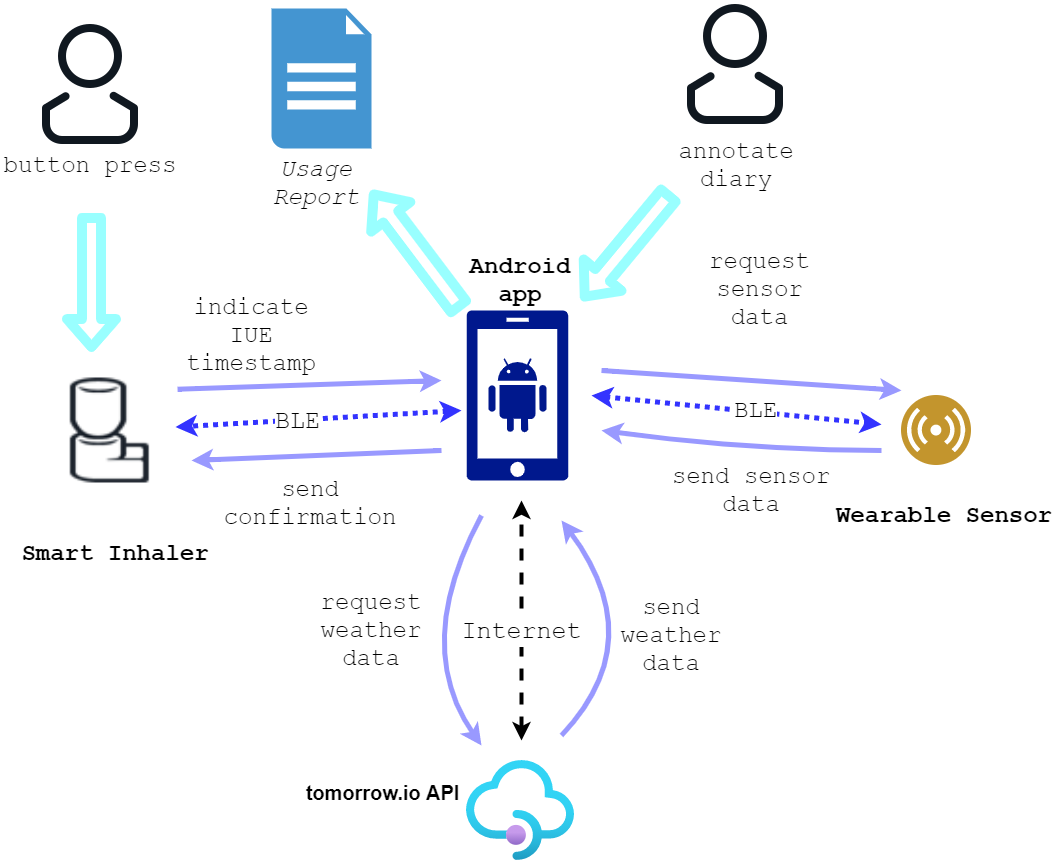

The diagram above was exported from draw.io. Its source (the exported page's mxGraphModel, read from the mxfile embedded in the PNG):
<mxGraphModel dx="2580" dy="2012" grid="1" gridSize="10" guides="1" tooltips="1" connect="1" arrows="1" fold="1" page="1" pageScale="1" pageWidth="850" pageHeight="1100" math="0" shadow="0">
  <root>
    <mxCell id="0" />
    <mxCell id="1" parent="0" />
    <mxCell id="wOZJxBhLhJkSto0twVMc-1" value="" style="shape=image;html=1;verticalAlign=top;verticalLabelPosition=bottom;labelBackgroundColor=#ffffff;imageAspect=0;aspect=fixed;image=https://cdn1.iconfinder.com/data/icons/medicoicons/64/inhaler.png" parent="1" vertex="1">
      <mxGeometry x="14" y="70" width="120" height="120" as="geometry" />
    </mxCell>
    <mxCell id="mJ0OCn6s3i_1NgwPkwHO-1" value="" style="aspect=fixed;perimeter=ellipsePerimeter;html=1;align=center;shadow=0;dashed=0;fontColor=#4277BB;labelBackgroundColor=#ffffff;fontSize=12;spacingTop=3;image;image=img/lib/ibm/users/sensor.svg;" parent="1" vertex="1">
      <mxGeometry x="860" y="95" width="70" height="70" as="geometry" />
    </mxCell>
    <mxCell id="mJ0OCn6s3i_1NgwPkwHO-30" style="rounded=0;orthogonalLoop=1;jettySize=auto;html=1;strokeWidth=5;fontFamily=Courier New;fontSize=24;startArrow=classic;startFill=1;strokeColor=#3333FF;dashed=1;dashPattern=1 1;" parent="1" edge="1">
      <mxGeometry relative="1" as="geometry">
        <mxPoint x="550" y="95" as="sourcePoint" />
        <mxPoint x="840" y="124" as="targetPoint" />
      </mxGeometry>
    </mxCell>
    <mxCell id="mJ0OCn6s3i_1NgwPkwHO-36" value="&lt;div style=&quot;font-size: 24px&quot;&gt;BLE&lt;/div&gt;" style="edgeLabel;html=1;align=center;verticalAlign=middle;resizable=0;points=[];fontSize=24;fontFamily=Courier New;" parent="mJ0OCn6s3i_1NgwPkwHO-30" vertex="1" connectable="0">
      <mxGeometry x="0.1162" y="2" relative="1" as="geometry">
        <mxPoint as="offset" />
      </mxGeometry>
    </mxCell>
    <mxCell id="mJ0OCn6s3i_1NgwPkwHO-33" style="rounded=0;orthogonalLoop=1;jettySize=auto;html=1;startArrow=classic;startFill=1;strokeColor=#3333FF;strokeWidth=5;fontFamily=Courier New;fontSize=24;dashed=1;dashPattern=1 1;" parent="1" target="wOZJxBhLhJkSto0twVMc-1" edge="1">
      <mxGeometry relative="1" as="geometry">
        <mxPoint x="420" y="110" as="sourcePoint" />
      </mxGeometry>
    </mxCell>
    <mxCell id="mJ0OCn6s3i_1NgwPkwHO-39" value="&lt;div style=&quot;font-size: 25px&quot;&gt;BLE&lt;/div&gt;" style="edgeLabel;html=1;align=center;verticalAlign=middle;resizable=0;points=[];fontSize=25;fontFamily=Courier New;" parent="mJ0OCn6s3i_1NgwPkwHO-33" vertex="1" connectable="0">
      <mxGeometry x="0.1469" y="1" relative="1" as="geometry">
        <mxPoint as="offset" />
      </mxGeometry>
    </mxCell>
    <mxCell id="mJ0OCn6s3i_1NgwPkwHO-9" value="" style="curved=1;endArrow=classic;html=1;fontSize=18;strokeWidth=5;strokeColor=#9999FF;exitX=1.017;exitY=0.156;exitDx=0;exitDy=0;exitPerimeter=0;" parent="1" source="wOZJxBhLhJkSto0twVMc-1" edge="1">
      <mxGeometry width="50" height="50" relative="1" as="geometry">
        <mxPoint x="280" y="120" as="sourcePoint" />
        <mxPoint x="400" y="80" as="targetPoint" />
        <Array as="points" />
      </mxGeometry>
    </mxCell>
    <mxCell id="mJ0OCn6s3i_1NgwPkwHO-10" value="" style="curved=1;endArrow=classic;html=1;fontSize=18;strokeWidth=5;strokeColor=#9999FF;" parent="1" edge="1">
      <mxGeometry width="50" height="50" relative="1" as="geometry">
        <mxPoint x="560" y="70" as="sourcePoint" />
        <mxPoint x="860" y="90" as="targetPoint" />
        <Array as="points" />
      </mxGeometry>
    </mxCell>
    <mxCell id="mJ0OCn6s3i_1NgwPkwHO-12" value="" style="curved=1;endArrow=classic;html=1;fontSize=18;strokeWidth=5;strokeColor=#9999FF;" parent="1" edge="1">
      <mxGeometry width="50" height="50" relative="1" as="geometry">
        <mxPoint x="840" y="150" as="sourcePoint" />
        <mxPoint x="560" y="130" as="targetPoint" />
        <Array as="points">
          <mxPoint x="710" y="150" />
        </Array>
      </mxGeometry>
    </mxCell>
    <mxCell id="mJ0OCn6s3i_1NgwPkwHO-15" value="request sensor data" style="text;html=1;strokeColor=none;fillColor=none;align=center;verticalAlign=middle;whiteSpace=wrap;rounded=0;fontSize=24;rotation=0;fontFamily=Courier New;" parent="1" vertex="1">
      <mxGeometry x="660" y="-22" width="117" height="21.57" as="geometry" />
    </mxCell>
    <mxCell id="mJ0OCn6s3i_1NgwPkwHO-16" value="&lt;div style=&quot;font-size: 24px&quot;&gt;Wearable Sensor&lt;/div&gt;" style="text;html=1;strokeColor=none;fillColor=none;align=center;verticalAlign=middle;whiteSpace=wrap;rounded=0;fontSize=24;rotation=0;fontFamily=Courier New;fontStyle=1" parent="1" vertex="1">
      <mxGeometry x="788" y="202.5" width="230" height="25" as="geometry" />
    </mxCell>
    <mxCell id="mJ0OCn6s3i_1NgwPkwHO-18" value="Smart Inhaler" style="text;html=1;strokeColor=none;fillColor=none;align=center;verticalAlign=middle;whiteSpace=wrap;rounded=0;fontSize=24;rotation=0;fontFamily=Courier New;fontStyle=1" parent="1" vertex="1">
      <mxGeometry x="-41" y="240" width="230" height="25" as="geometry" />
    </mxCell>
    <mxCell id="mJ0OCn6s3i_1NgwPkwHO-21" value="" style="shape=image;html=1;verticalAlign=top;verticalLabelPosition=bottom;labelBackgroundColor=#ffffff;imageAspect=0;aspect=fixed;image=https://cdn4.iconfinder.com/data/icons/basic-ui-2-line/32/person-people-man-profile-human-128.png;fontFamily=Courier New;fontSize=18;" parent="1" vertex="1">
      <mxGeometry x="-15" y="-280" width="128" height="128" as="geometry" />
    </mxCell>
    <mxCell id="mJ0OCn6s3i_1NgwPkwHO-22" value="&lt;div style=&quot;font-size: 24px&quot;&gt;indicate IUE&lt;/div&gt;&lt;div style=&quot;font-size: 24px&quot;&gt;timestamp&lt;/div&gt;" style="text;html=1;strokeColor=none;fillColor=none;align=center;verticalAlign=middle;whiteSpace=wrap;rounded=0;fontSize=24;rotation=0;fontFamily=Courier New;" parent="1" vertex="1">
      <mxGeometry x="130" y="30" width="160" height="10" as="geometry" />
    </mxCell>
    <mxCell id="mJ0OCn6s3i_1NgwPkwHO-23" value="" style="shape=flexArrow;endArrow=classic;html=1;strokeWidth=10;fontFamily=Courier New;fontSize=22;strokeColor=#99FFFF;" parent="1" edge="1">
      <mxGeometry width="50" height="50" relative="1" as="geometry">
        <mxPoint x="50" y="-87.6" as="sourcePoint" />
        <mxPoint x="50" y="51.57" as="targetPoint" />
      </mxGeometry>
    </mxCell>
    <mxCell id="mJ0OCn6s3i_1NgwPkwHO-24" value="button press " style="text;html=1;strokeColor=none;fillColor=none;align=center;verticalAlign=middle;whiteSpace=wrap;rounded=0;fontSize=24;rotation=0;fontFamily=Courier New;" parent="1" vertex="1">
      <mxGeometry x="-41" y="-140" width="180" height="10" as="geometry" />
    </mxCell>
    <mxCell id="mJ0OCn6s3i_1NgwPkwHO-26" value="&lt;div style=&quot;font-size: 24px&quot;&gt;send sensor data&lt;/div&gt;" style="text;html=1;strokeColor=none;fillColor=none;align=center;verticalAlign=middle;whiteSpace=wrap;rounded=0;fontSize=24;rotation=0;fontFamily=Courier New;" parent="1" vertex="1">
      <mxGeometry x="620" y="165" width="180" height="50" as="geometry" />
    </mxCell>
    <mxCell id="mJ0OCn6s3i_1NgwPkwHO-27" value="Android app" style="text;html=1;strokeColor=none;fillColor=none;align=center;verticalAlign=middle;whiteSpace=wrap;rounded=0;fontSize=24;rotation=0;fontFamily=Courier New;fontStyle=1" parent="1" vertex="1">
      <mxGeometry x="409.17" y="-40.43" width="140" height="40" as="geometry" />
    </mxCell>
    <mxCell id="mJ0OCn6s3i_1NgwPkwHO-42" value="" style="shape=flexArrow;endArrow=classic;html=1;strokeWidth=10;fontFamily=Courier New;fontSize=22;strokeColor=#99FFFF;" parent="1" edge="1">
      <mxGeometry width="50" height="50" relative="1" as="geometry">
        <mxPoint x="420" y="10" as="sourcePoint" />
        <mxPoint x="329.34000000000003" y="-110" as="targetPoint" />
      </mxGeometry>
    </mxCell>
    <mxCell id="mJ0OCn6s3i_1NgwPkwHO-44" value="" style="shadow=0;dashed=0;html=1;strokeColor=none;fillColor=#4495D1;labelPosition=center;verticalLabelPosition=bottom;verticalAlign=top;align=center;outlineConnect=0;shape=mxgraph.veeam.2d.report;" parent="1" vertex="1">
      <mxGeometry x="229.99999999999997" y="-292" width="100" height="140" as="geometry" />
    </mxCell>
    <mxCell id="mJ0OCn6s3i_1NgwPkwHO-45" value="Usage Report" style="text;html=1;strokeColor=none;fillColor=none;align=center;verticalAlign=middle;whiteSpace=wrap;rounded=0;fontSize=24;rotation=0;fontFamily=Courier New;fontStyle=2" parent="1" vertex="1">
      <mxGeometry x="220" y="-130" width="110" height="25" as="geometry" />
    </mxCell>
    <mxCell id="mJ0OCn6s3i_1NgwPkwHO-46" value="" style="shape=flexArrow;endArrow=classic;html=1;strokeWidth=10;fontFamily=Courier New;fontSize=22;strokeColor=#99FFFF;exitX=0;exitY=0.75;exitDx=0;exitDy=0;" parent="1" edge="1" source="mJ0OCn6s3i_1NgwPkwHO-48">
      <mxGeometry width="50" height="50" relative="1" as="geometry">
        <mxPoint x="620" y="-100" as="sourcePoint" />
        <mxPoint x="540" as="targetPoint" />
      </mxGeometry>
    </mxCell>
    <mxCell id="mJ0OCn6s3i_1NgwPkwHO-47" value="" style="shape=image;html=1;verticalAlign=top;verticalLabelPosition=bottom;labelBackgroundColor=#ffffff;imageAspect=0;aspect=fixed;image=https://cdn4.iconfinder.com/data/icons/basic-ui-2-line/32/person-people-man-profile-human-128.png;fontFamily=Courier New;fontSize=18;" parent="1" vertex="1">
      <mxGeometry x="630" y="-300" width="128" height="128" as="geometry" />
    </mxCell>
    <mxCell id="mJ0OCn6s3i_1NgwPkwHO-48" value="annotate diary" style="text;html=1;strokeColor=none;fillColor=none;align=center;verticalAlign=middle;whiteSpace=wrap;rounded=0;fontSize=24;rotation=0;fontFamily=Courier New;" parent="1" vertex="1">
      <mxGeometry x="630" y="-187.5" width="130" height="105" as="geometry" />
    </mxCell>
    <mxCell id="1nHDoxVKLo3_K7O9GP_W-2" value="" style="aspect=fixed;pointerEvents=1;shadow=0;dashed=0;html=1;strokeColor=none;labelPosition=center;verticalLabelPosition=bottom;verticalAlign=top;align=center;fillColor=#00188D;shape=mxgraph.mscae.enterprise.android_phone" parent="1" vertex="1">
      <mxGeometry x="425" y="10" width="102" height="170" as="geometry" />
    </mxCell>
    <mxCell id="d_aeidJaZP1BD5tIktXy-3" value="" style="curved=1;endArrow=classic;html=1;fontSize=18;strokeWidth=5;strokeColor=#9999FF;" parent="1" edge="1">
      <mxGeometry width="50" height="50" relative="1" as="geometry">
        <mxPoint x="400" y="150" as="sourcePoint" />
        <mxPoint x="150" y="160" as="targetPoint" />
        <Array as="points" />
      </mxGeometry>
    </mxCell>
    <mxCell id="d_aeidJaZP1BD5tIktXy-4" value="&lt;div style=&quot;font-size: 24px&quot;&gt;send confirmation&lt;/div&gt;" style="text;html=1;strokeColor=none;fillColor=none;align=center;verticalAlign=middle;whiteSpace=wrap;rounded=0;fontSize=24;rotation=0;fontFamily=Courier New;" parent="1" vertex="1">
      <mxGeometry x="189" y="197.5" width="160" height="10" as="geometry" />
    </mxCell>
    <mxCell id="VrBpyMELnbsXtfFa51_9-1" value="" style="rounded=0;orthogonalLoop=1;jettySize=auto;html=1;dashed=1;startArrow=classic;startFill=1;strokeWidth=4;fontSize=20;" edge="1" parent="1">
      <mxGeometry relative="1" as="geometry">
        <mxPoint x="480" y="200" as="targetPoint" />
        <mxPoint x="480" y="440" as="sourcePoint" />
      </mxGeometry>
    </mxCell>
    <mxCell id="VrBpyMELnbsXtfFa51_9-2" value="&lt;b&gt;tomorrow.io API&lt;/b&gt;" style="edgeLabel;html=1;align=center;verticalAlign=middle;resizable=0;points=[];fontSize=20;" vertex="1" connectable="0" parent="VrBpyMELnbsXtfFa51_9-1">
      <mxGeometry x="-0.0141" y="-2" relative="1" as="geometry">
        <mxPoint x="-142" y="169" as="offset" />
      </mxGeometry>
    </mxCell>
    <mxCell id="VrBpyMELnbsXtfFa51_9-3" value="" style="aspect=fixed;html=1;points=[];align=center;image;fontSize=12;image=img/lib/azure2/integration/API_Management_Services.svg;strokeWidth=3;" vertex="1" parent="1">
      <mxGeometry x="425" y="460" width="108.34" height="100" as="geometry" />
    </mxCell>
    <mxCell id="VrBpyMELnbsXtfFa51_9-6" value="" style="curved=1;endArrow=classic;html=1;fontSize=18;strokeWidth=5;strokeColor=#9999FF;" edge="1" parent="1">
      <mxGeometry width="50" height="50" relative="1" as="geometry">
        <mxPoint x="440" y="215" as="sourcePoint" />
        <mxPoint x="440" y="445" as="targetPoint" />
        <Array as="points">
          <mxPoint x="370" y="345" />
        </Array>
      </mxGeometry>
    </mxCell>
    <mxCell id="VrBpyMELnbsXtfFa51_9-7" value="&lt;div style=&quot;font-size: 25px&quot;&gt;Internet&lt;/div&gt;" style="edgeLabel;html=1;align=center;verticalAlign=middle;resizable=0;points=[];fontSize=25;fontFamily=Courier New;" vertex="1" connectable="0" parent="1">
      <mxGeometry x="479.515766067125" y="329.99879257602925" as="geometry" />
    </mxCell>
    <mxCell id="VrBpyMELnbsXtfFa51_9-9" value="" style="curved=1;endArrow=classic;html=1;fontSize=18;strokeWidth=5;strokeColor=#9999FF;" edge="1" parent="1">
      <mxGeometry width="50" height="50" relative="1" as="geometry">
        <mxPoint x="520" y="435" as="sourcePoint" />
        <mxPoint x="520" y="220" as="targetPoint" />
        <Array as="points">
          <mxPoint x="610" y="340" />
        </Array>
      </mxGeometry>
    </mxCell>
    <mxCell id="VrBpyMELnbsXtfFa51_9-10" value="&lt;div style=&quot;font-size: 24px&quot;&gt;&lt;span&gt;request weather data&lt;/span&gt;&lt;br&gt;&lt;/div&gt;" style="text;html=1;strokeColor=none;fillColor=none;align=center;verticalAlign=middle;whiteSpace=wrap;rounded=0;fontSize=24;rotation=0;fontFamily=Courier New;" vertex="1" parent="1">
      <mxGeometry x="250" y="325" width="160" height="10" as="geometry" />
    </mxCell>
    <mxCell id="VrBpyMELnbsXtfFa51_9-12" value="&lt;div style=&quot;font-size: 24px&quot;&gt;&lt;span&gt;send weather data&lt;/span&gt;&lt;br&gt;&lt;/div&gt;" style="text;html=1;strokeColor=none;fillColor=none;align=center;verticalAlign=middle;whiteSpace=wrap;rounded=0;fontSize=24;rotation=0;fontFamily=Courier New;" vertex="1" parent="1">
      <mxGeometry x="550" y="330" width="160" height="10" as="geometry" />
    </mxCell>
  </root>
</mxGraphModel>